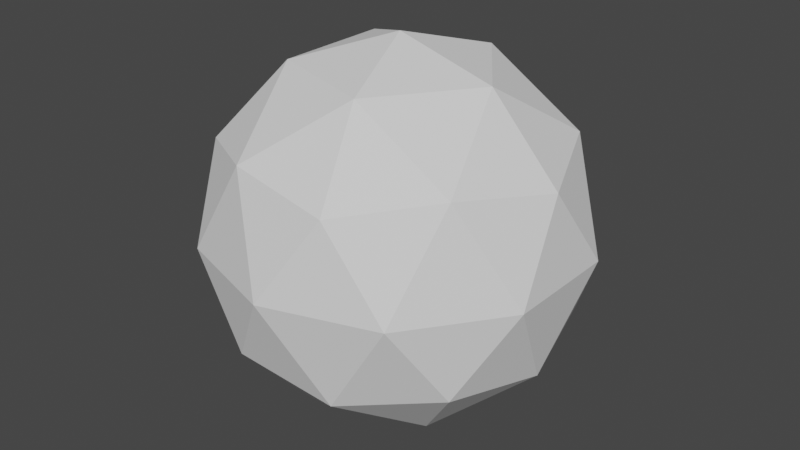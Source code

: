 # Source: IceBullet.blend  (saved by Blender 2.91.10; exported with 4.5.12 LTS)
import bpy
from mathutils import Matrix  # noqa: F401  (used for matrix-valued properties, if any)

bpy.ops.wm.read_factory_settings(use_empty=True)
scene = bpy.context.scene
scene.name = 'Scene'

# ---- collections
col_collection = bpy.data.collections.new('Collection'); scene.collection.children.link(col_collection)

# ---- world
world_world = bpy.data.worlds.new('World'); scene.world = world_world
world_world.use_nodes = True; world_world.node_tree.nodes.clear()
_N = world_world.node_tree.nodes; _L = world_world.node_tree.links
n0 = _N.new('ShaderNodeOutputWorld'); n0.name = 'World Output'; n0.location = (300, 300)
n1 = _N.new('ShaderNodeBackground'); n1.name = 'Background'; n1.location = (10, 300)
n1.inputs[0].default_value = (0.05088, 0.05088, 0.05088, 1.0)
_L.new(n1.outputs[0], n0.inputs[0])
n0.is_active_output = True
world_world.color = (0.05088, 0.05088, 0.05088)
world_world.use_sun_shadow = False
world_world.sun_shadow_jitter_overblur = 0.0

# ---- meshes
me_icosphere = bpy.data.meshes.new('Icosphere')
me_icosphere.from_pydata([(0.0, 0.0, -1.0), (0.7236, -0.5257, -0.4472), (-0.2764, -0.8506, -0.4472), (-0.8944, 0.0, -0.4472), (-0.2764, 0.8506, -0.4472), (0.7236, 0.5257, -0.4472), (0.2764, -0.8506, 0.4472), (-0.7236, -0.5257, 0.4472), (-0.7236, 0.5257, 0.4472), (0.2764, 0.8506, 0.4472), (0.8944, 0.0, 0.4472), (0.0, 0.0, 1.0), (-0.1625, -0.5, -0.8507), (0.4253, -0.309, -0.8507), (0.2629, -0.809, -0.5257), (0.8506, 0.0, -0.5257), (0.4253, 0.309, -0.8507), (-0.5257, 0.0, -0.8507), (-0.6882, -0.5, -0.5257), (-0.1625, 0.5, -0.8507), (-0.6882, 0.5, -0.5257), (0.2629, 0.809, -0.5257), (0.9511, -0.309, 0.0), (0.9511, 0.309, 0.0), (0.0, -1.0, 0.0), (0.5878, -0.809, 0.0), (-0.9511, -0.309, 0.0), (-0.5878, -0.809, 0.0), (-0.5878, 0.809, 0.0), (-0.9511, 0.309, 0.0), (0.5878, 0.809, 0.0), (0.0, 1.0, 0.0), (0.6882, -0.5, 0.5257), (-0.2629, -0.809, 0.5257), (-0.8506, 0.0, 0.5257), (-0.2629, 0.809, 0.5257), (0.6882, 0.5, 0.5257), (0.1625, -0.5, 0.8507), (0.5257, 0.0, 0.8507), (-0.4253, -0.309, 0.8507), (-0.4253, 0.309, 0.8507), (0.1625, 0.5, 0.8507)], [], [(0, 13, 12), (1, 13, 15), (0, 12, 17), (0, 17, 19), (0, 19, 16), (1, 15, 22), (2, 14, 24), (3, 18, 26), (4, 20, 28), (5, 21, 30), (1, 22, 25), (2, 24, 27), (3, 26, 29), (4, 28, 31), (5, 30, 23), (6, 32, 37), (7, 33, 39), (8, 34, 40), (9, 35, 41), (10, 36, 38), (38, 41, 11), (38, 36, 41), (36, 9, 41), (41, 40, 11), (41, 35, 40), (35, 8, 40), (40, 39, 11), (40, 34, 39), (34, 7, 39), (39, 37, 11), (39, 33, 37), (33, 6, 37), (37, 38, 11), (37, 32, 38), (32, 10, 38), (23, 36, 10), (23, 30, 36), (30, 9, 36), (31, 35, 9), (31, 28, 35), (28, 8, 35), (29, 34, 8), (29, 26, 34), (26, 7, 34), (27, 33, 7), (27, 24, 33), (24, 6, 33), (25, 32, 6), (25, 22, 32), (22, 10, 32), (30, 31, 9), (30, 21, 31), (21, 4, 31), (28, 29, 8), (28, 20, 29), (20, 3, 29), (26, 27, 7), (26, 18, 27), (18, 2, 27), (24, 25, 6), (24, 14, 25), (14, 1, 25), (22, 23, 10), (22, 15, 23), (15, 5, 23), (16, 21, 5), (16, 19, 21), (19, 4, 21), (19, 20, 4), (19, 17, 20), (17, 3, 20), (17, 18, 3), (17, 12, 18), (12, 2, 18), (15, 16, 5), (15, 13, 16), (13, 0, 16), (12, 14, 2), (12, 13, 14), (13, 1, 14)])
_uv = me_icosphere.uv_layers.new(name='UVMap')
_uv.uv.foreach_set('vector', [0.8182, 0.0, 0.7727, 0.07873, 0.8636, 0.07873, 0.7273, 0.1575, 0.6818, 0.07873, 0.6364, 0.1575, 0.09091, 0.0, 0.04545, 0.07873, 0.1364, 0.07873, 0.2727, 0.0, 0.2273, 0.07873, 0.3182, 0.07873, 0.4545, 0.0, 0.4091, 0.07873, 0.5, 0.07873, 0.7273, 0.1575, 0.6364, 0.1575, 0.6818, 0.2362, 0.9091, 0.1575, 0.8182, 0.1575, 0.8636, 0.2362, 0.1818, 0.1575, 0.09091, 0.1575, 0.1364, 0.2362, 0.3636, 0.1575, 0.2727, 0.1575, 0.3182, 0.2362, 0.5455, 0.1575, 0.4545, 0.1575, 0.5, 0.2362, 0.7273, 0.1575, 0.6818, 0.2362, 0.7727, 0.2362, 0.9091, 0.1575, 0.8636, 0.2362, 0.9545, 0.2362, 0.1818, 0.1575, 0.1364, 0.2362, 0.2273, 0.2362, 0.3636, 0.1575, 0.3182, 0.2362, 0.4091, 0.2362, 0.5455, 0.1575, 0.5, 0.2362, 0.5909, 0.2362, 0.8182, 0.3149, 0.7273, 0.3149, 0.7727, 0.3937, 1.0, 0.3149, 0.9091, 0.3149, 0.9545, 0.3937, 0.2727, 0.3149, 0.1818, 0.3149, 0.2273, 0.3937, 0.4545, 0.3149, 0.3636, 0.3149, 0.4091, 0.3937, 0.6364, 0.3149, 0.5455, 0.3149, 0.5909, 0.3937, 0.5909, 0.3937, 0.5, 0.3937, 0.5455, 0.4724, 0.5909, 0.3937, 0.5455, 0.3149, 0.5, 0.3937, 0.5455, 0.3149, 0.4545, 0.3149, 0.5, 0.3937, 0.4091, 0.3937, 0.3182, 0.3937, 0.3636, 0.4724, 0.4091, 0.3937, 0.3636, 0.3149, 0.3182, 0.3937, 0.3636, 0.3149, 0.2727, 0.3149, 0.3182, 0.3937, 0.2273, 0.3937, 0.1364, 0.3937, 0.1818, 0.4724, 0.2273, 0.3937, 0.1818, 0.3149, 0.1364, 0.3937, 0.1818, 0.3149, 0.09091, 0.3149, 0.1364, 0.3937, 0.9545, 0.3937, 0.8636, 0.3937, 0.9091, 0.4724, 0.9545, 0.3937, 0.9091, 0.3149, 0.8636, 0.3937, 0.9091, 0.3149, 0.8182, 0.3149, 0.8636, 0.3937, 0.7727, 0.3937, 0.6818, 0.3937, 0.7273, 0.4724, 0.7727, 0.3937, 0.7273, 0.3149, 0.6818, 0.3937, 0.7273, 0.3149, 0.6364, 0.3149, 0.6818, 0.3937, 0.5909, 0.2362, 0.5455, 0.3149, 0.6364, 0.3149, 0.5909, 0.2362, 0.5, 0.2362, 0.5455, 0.3149, 0.5, 0.2362, 0.4545, 0.3149, 0.5455, 0.3149, 0.4091, 0.2362, 0.3636, 0.3149, 0.4545, 0.3149, 0.4091, 0.2362, 0.3182, 0.2362, 0.3636, 0.3149, 0.3182, 0.2362, 0.2727, 0.3149, 0.3636, 0.3149, 0.2273, 0.2362, 0.1818, 0.3149, 0.2727, 0.3149, 0.2273, 0.2362, 0.1364, 0.2362, 0.1818, 0.3149, 0.1364, 0.2362, 0.09091, 0.3149, 0.1818, 0.3149, 0.9545, 0.2362, 0.9091, 0.3149, 1.0, 0.3149, 0.9545, 0.2362, 0.8636, 0.2362, 0.9091, 0.3149, 0.8636, 0.2362, 0.8182, 0.3149, 0.9091, 0.3149, 0.7727, 0.2362, 0.7273, 0.3149, 0.8182, 0.3149, 0.7727, 0.2362, 0.6818, 0.2362, 0.7273, 0.3149, 0.6818, 0.2362, 0.6364, 0.3149, 0.7273, 0.3149, 0.5, 0.2362, 0.4091, 0.2362, 0.4545, 0.3149, 0.5, 0.2362, 0.4545, 0.1575, 0.4091, 0.2362, 0.4545, 0.1575, 0.3636, 0.1575, 0.4091, 0.2362, 0.3182, 0.2362, 0.2273, 0.2362, 0.2727, 0.3149, 0.3182, 0.2362, 0.2727, 0.1575, 0.2273, 0.2362, 0.2727, 0.1575, 0.1818, 0.1575, 0.2273, 0.2362, 0.1364, 0.2362, 0.04545, 0.2362, 0.09091, 0.3149, 0.1364, 0.2362, 0.09091, 0.1575, 0.04545, 0.2362, 0.09091, 0.1575, 0.0, 0.1575, 0.04545, 0.2362, 0.8636, 0.2362, 0.7727, 0.2362, 0.8182, 0.3149, 0.8636, 0.2362, 0.8182, 0.1575, 0.7727, 0.2362, 0.8182, 0.1575, 0.7273, 0.1575, 0.7727, 0.2362, 0.6818, 0.2362, 0.5909, 0.2362, 0.6364, 0.3149, 0.6818, 0.2362, 0.6364, 0.1575, 0.5909, 0.2362, 0.6364, 0.1575, 0.5455, 0.1575, 0.5909, 0.2362, 0.5, 0.07873, 0.4545, 0.1575, 0.5455, 0.1575, 0.5, 0.07873, 0.4091, 0.07873, 0.4545, 0.1575, 0.4091, 0.07873, 0.3636, 0.1575, 0.4545, 0.1575, 0.3182, 0.07873, 0.2727, 0.1575, 0.3636, 0.1575, 0.3182, 0.07873, 0.2273, 0.07873, 0.2727, 0.1575, 0.2273, 0.07873, 0.1818, 0.1575, 0.2727, 0.1575, 0.1364, 0.07873, 0.09091, 0.1575, 0.1818, 0.1575, 0.1364, 0.07873, 0.04545, 0.07873, 0.09091, 0.1575, 0.04545, 0.07873, 0.0, 0.1575, 0.09091, 0.1575, 0.6364, 0.1575, 0.5909, 0.07873, 0.5455, 0.1575, 0.6364, 0.1575, 0.6818, 0.07873, 0.5909, 0.07873, 0.6818, 0.07873, 0.6364, 0.0, 0.5909, 0.07873, 0.8636, 0.07873, 0.8182, 0.1575, 0.9091, 0.1575, 0.8636, 0.07873, 0.7727, 0.07873, 0.8182, 0.1575, 0.7727, 0.07873, 0.7273, 0.1575, 0.8182, 0.1575])
me_icosphere.use_remesh_fix_poles = True
me_icosphere.use_remesh_preserve_attributes = False
me_icosphere.use_mirror_vertex_groups = False
me_icosphere.update()

# ---- objects
ob_icosphere = bpy.data.objects.new('Icosphere', me_icosphere)

# ---- transforms, parenting, visibility, modifiers, constraints
ob_icosphere.location = (0.0, 0.0, 0.0)
ob_icosphere.lineart.crease_threshold = 0.0

# ---- collection membership
col_collection.objects.link(ob_icosphere)

# ---- scene / render settings (as saved in the file)
scene.frame_start = 1; scene.frame_end = 250; scene.frame_set(1)
scene.render.engine = 'BLENDER_EEVEE_NEXT'
scene.cycles.use_denoising = False
scene.cycles.samples = 128
scene.cycles.sampling_pattern = 'TABULATED_SOBOL'
scene.cycles.use_adaptive_sampling = False
scene.cycles.use_light_tree = False
scene.view_settings.view_transform = 'Filmic'
bpy.context.view_layer.update()

# ---- added for rendering (the .blend has no active camera and no usable light): camera, sun
cam_auto = bpy.data.cameras.new('AutoCamera')
cam_auto.lens = 50.0
cam_auto.sensor_width = 36.0
cam_auto.clip_end = 1000.0
ob_auto_camera = bpy.data.objects.new('AutoCamera', cam_auto)
scene.collection.objects.link(ob_auto_camera)
ob_auto_camera.location = (3.15365, -3.78438, 2.52292)
ob_auto_camera.rotation_euler = (1.09748, -7.21219e-08, 0.694738)
scene.camera = ob_auto_camera
light_auto_sun = bpy.data.lights.new('AutoSun', 'SUN')
light_auto_sun.energy = 3.0
light_auto_sun.angle = 0.0523599
ob_auto_sun = bpy.data.objects.new('AutoSun', light_auto_sun)
scene.collection.objects.link(ob_auto_sun)
ob_auto_sun.rotation_euler = (0.872665, 0.174533, 0.523599)
bpy.context.view_layer.update()
